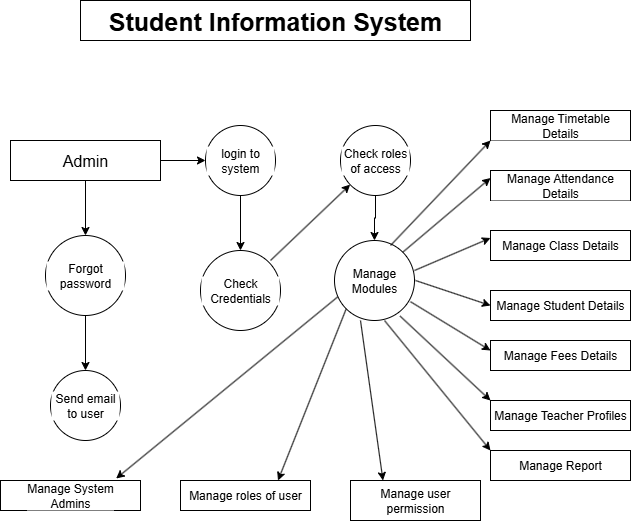

The diagram above was exported from draw.io. Its source (the exported page's mxGraphModel, read from the mxfile embedded in the PNG):
<mxGraphModel dx="1042" dy="527" grid="1" gridSize="10" guides="1" tooltips="1" connect="1" arrows="1" fold="1" page="1" pageScale="1" pageWidth="827" pageHeight="1169" background="#ffffff" math="0" shadow="0">
  <root>
    <mxCell id="0" />
    <mxCell id="1" parent="0" />
    <mxCell id="evBdGf0HJ8D0fGKr-23P-22" value="" style="edgeStyle=orthogonalEdgeStyle;rounded=0;orthogonalLoop=1;jettySize=auto;html=1;" edge="1" parent="1" source="evBdGf0HJ8D0fGKr-23P-4" target="evBdGf0HJ8D0fGKr-23P-5">
      <mxGeometry relative="1" as="geometry" />
    </mxCell>
    <mxCell id="evBdGf0HJ8D0fGKr-23P-24" value="" style="edgeStyle=orthogonalEdgeStyle;rounded=0;orthogonalLoop=1;jettySize=auto;html=1;" edge="1" parent="1" source="evBdGf0HJ8D0fGKr-23P-4" target="evBdGf0HJ8D0fGKr-23P-7">
      <mxGeometry relative="1" as="geometry" />
    </mxCell>
    <mxCell id="evBdGf0HJ8D0fGKr-23P-4" value="&lt;font style=&quot;font-size: 16px;&quot;&gt;Admin&lt;/font&gt;" style="rounded=0;whiteSpace=wrap;html=1;labelBackgroundColor=light-dark(#FFFFFF,#FF7D3F);fillColor=light-dark(#FFFFFF,#FF7D3F);" vertex="1" parent="1">
      <mxGeometry x="90" y="180" width="150" height="40" as="geometry" />
    </mxCell>
    <mxCell id="evBdGf0HJ8D0fGKr-23P-25" value="" style="edgeStyle=orthogonalEdgeStyle;rounded=0;orthogonalLoop=1;jettySize=auto;html=1;" edge="1" parent="1" source="evBdGf0HJ8D0fGKr-23P-5" target="evBdGf0HJ8D0fGKr-23P-8">
      <mxGeometry relative="1" as="geometry" />
    </mxCell>
    <mxCell id="evBdGf0HJ8D0fGKr-23P-5" value="login to system" style="ellipse;whiteSpace=wrap;html=1;aspect=fixed;labelBackgroundColor=light-dark(#FFFFFF,#FF7D3F);fillColor=light-dark(#FFFFFF,#FF7D3F);" vertex="1" parent="1">
      <mxGeometry x="285" y="165" width="70" height="70" as="geometry" />
    </mxCell>
    <mxCell id="evBdGf0HJ8D0fGKr-23P-27" value="" style="edgeStyle=orthogonalEdgeStyle;rounded=0;orthogonalLoop=1;jettySize=auto;html=1;" edge="1" parent="1" source="evBdGf0HJ8D0fGKr-23P-6" target="evBdGf0HJ8D0fGKr-23P-9">
      <mxGeometry relative="1" as="geometry" />
    </mxCell>
    <mxCell id="evBdGf0HJ8D0fGKr-23P-6" value="Check roles of access" style="ellipse;whiteSpace=wrap;html=1;aspect=fixed;labelBackgroundColor=light-dark(#FFFFFF,#FF7D3F);fillColor=light-dark(#FFFFFF,#FF7D3F);" vertex="1" parent="1">
      <mxGeometry x="420" y="165" width="70" height="70" as="geometry" />
    </mxCell>
    <mxCell id="evBdGf0HJ8D0fGKr-23P-26" value="" style="edgeStyle=orthogonalEdgeStyle;rounded=0;orthogonalLoop=1;jettySize=auto;html=1;" edge="1" parent="1" source="evBdGf0HJ8D0fGKr-23P-7" target="evBdGf0HJ8D0fGKr-23P-10">
      <mxGeometry relative="1" as="geometry" />
    </mxCell>
    <mxCell id="evBdGf0HJ8D0fGKr-23P-7" value="Forgot password" style="ellipse;whiteSpace=wrap;html=1;aspect=fixed;labelBackgroundColor=light-dark(#FFFFFF,#FF7D3F);fillColor=light-dark(#FFFFFF,#FF6E51);" vertex="1" parent="1">
      <mxGeometry x="125" y="275" width="80" height="80" as="geometry" />
    </mxCell>
    <mxCell id="evBdGf0HJ8D0fGKr-23P-8" value="Check Credentials" style="ellipse;whiteSpace=wrap;html=1;aspect=fixed;labelBackgroundColor=light-dark(#FFFFFF,#FF7D3F);fillColor=light-dark(#FFFFFF,#FF7D3F);" vertex="1" parent="1">
      <mxGeometry x="280" y="290" width="80" height="80" as="geometry" />
    </mxCell>
    <mxCell id="evBdGf0HJ8D0fGKr-23P-9" value="Manage&lt;div&gt;Modules&lt;/div&gt;" style="ellipse;whiteSpace=wrap;html=1;aspect=fixed;labelBackgroundColor=light-dark(#FFFFFF,#FF7D3F);fillColor=light-dark(#FFFFFF,#FF7D3F);" vertex="1" parent="1">
      <mxGeometry x="414" y="280" width="80" height="80" as="geometry" />
    </mxCell>
    <mxCell id="evBdGf0HJ8D0fGKr-23P-10" value="Send email to user" style="ellipse;whiteSpace=wrap;html=1;aspect=fixed;labelBackgroundColor=light-dark(#FFFFFF,#FF7D3F);fillColor=light-dark(#FFFFFF,#FF7D3F);" vertex="1" parent="1">
      <mxGeometry x="130" y="410" width="70" height="70" as="geometry" />
    </mxCell>
    <mxCell id="evBdGf0HJ8D0fGKr-23P-11" value="Manage System&lt;div&gt;Admins&lt;/div&gt;" style="rounded=0;whiteSpace=wrap;html=1;labelBackgroundColor=light-dark(#FFFFFF,#FF7D3F);fillColor=light-dark(#FFFFFF,#FF7D3F);" vertex="1" parent="1">
      <mxGeometry x="80" y="520" width="140" height="30" as="geometry" />
    </mxCell>
    <mxCell id="evBdGf0HJ8D0fGKr-23P-12" value="Manage roles of user" style="rounded=0;whiteSpace=wrap;html=1;labelBackgroundColor=light-dark(#FFFFFF,#FF7D3F);fillColor=light-dark(#FFFFFF,#FF7D3F);" vertex="1" parent="1">
      <mxGeometry x="260" y="520" width="130" height="30" as="geometry" />
    </mxCell>
    <mxCell id="evBdGf0HJ8D0fGKr-23P-13" value="Manage user permission" style="rounded=0;whiteSpace=wrap;html=1;labelBackgroundColor=light-dark(#FFFFFF,#FF7D3F);fillColor=light-dark(#FFFFFF,#FF7D3F);" vertex="1" parent="1">
      <mxGeometry x="430" y="520" width="130" height="40" as="geometry" />
    </mxCell>
    <mxCell id="evBdGf0HJ8D0fGKr-23P-14" value="Manage Timetable Details" style="rounded=0;whiteSpace=wrap;html=1;labelBackgroundColor=light-dark(#FFFFFF,#FF7D3F);" vertex="1" parent="1">
      <mxGeometry x="570" y="150" width="140" height="30" as="geometry" />
    </mxCell>
    <mxCell id="evBdGf0HJ8D0fGKr-23P-15" value="Manage Attendance Details" style="rounded=0;whiteSpace=wrap;html=1;labelBackgroundColor=light-dark(#FFFFFF,#FF7D3F);" vertex="1" parent="1">
      <mxGeometry x="570" y="210" width="140" height="30" as="geometry" />
    </mxCell>
    <mxCell id="evBdGf0HJ8D0fGKr-23P-16" value="Manage Class Details" style="rounded=0;whiteSpace=wrap;html=1;labelBackgroundColor=light-dark(#FFFFFF,#FF7D3F);convertToSvg=0;textShadow=0;fillColor=light-dark(#FFFFFF,#FF7D3F);" vertex="1" parent="1">
      <mxGeometry x="570" y="270" width="140" height="30" as="geometry" />
    </mxCell>
    <mxCell id="evBdGf0HJ8D0fGKr-23P-17" value="Manage Student Details" style="rounded=0;whiteSpace=wrap;html=1;labelBorderColor=none;labelBackgroundColor=light-dark(#FFFFFF,#FF7D3F);fillColor=light-dark(#FFFFFF,#FF7D3F);" vertex="1" parent="1">
      <mxGeometry x="570" y="330" width="140" height="30" as="geometry" />
    </mxCell>
    <mxCell id="evBdGf0HJ8D0fGKr-23P-18" value="Manage Fees Details" style="rounded=0;whiteSpace=wrap;html=1;labelBackgroundColor=light-dark(#FFFFFF,#FF7D3F);fillColor=light-dark(#FFFFFF,#FF7D3F);" vertex="1" parent="1">
      <mxGeometry x="570" y="380" width="140" height="30" as="geometry" />
    </mxCell>
    <mxCell id="evBdGf0HJ8D0fGKr-23P-19" value="Manage Teacher Profiles" style="rounded=0;whiteSpace=wrap;html=1;labelBackgroundColor=light-dark(#FFFFFF,#FF7D3F);fillColor=light-dark(#FFFFFF,#FF7D3F);" vertex="1" parent="1">
      <mxGeometry x="570" y="440" width="140" height="30" as="geometry" />
    </mxCell>
    <mxCell id="evBdGf0HJ8D0fGKr-23P-20" value="Manage Report" style="rounded=0;whiteSpace=wrap;html=1;labelBackgroundColor=light-dark(#FFFFFF,#FF7D3F);fillColor=light-dark(#FFFFFF,#FF7D3F);" vertex="1" parent="1">
      <mxGeometry x="570" y="490" width="140" height="30" as="geometry" />
    </mxCell>
    <mxCell id="evBdGf0HJ8D0fGKr-23P-29" value="" style="endArrow=classic;html=1;rounded=0;" edge="1" parent="1" target="evBdGf0HJ8D0fGKr-23P-6">
      <mxGeometry width="50" height="50" relative="1" as="geometry">
        <mxPoint x="350" y="300" as="sourcePoint" />
        <mxPoint x="400" y="250" as="targetPoint" />
      </mxGeometry>
    </mxCell>
    <mxCell id="evBdGf0HJ8D0fGKr-23P-31" value="" style="endArrow=classic;html=1;rounded=0;entryX=0;entryY=1;entryDx=0;entryDy=0;" edge="1" parent="1" target="evBdGf0HJ8D0fGKr-23P-14">
      <mxGeometry width="50" height="50" relative="1" as="geometry">
        <mxPoint x="470" y="285" as="sourcePoint" />
        <mxPoint x="520" y="235" as="targetPoint" />
      </mxGeometry>
    </mxCell>
    <mxCell id="evBdGf0HJ8D0fGKr-23P-33" value="" style="endArrow=classic;html=1;rounded=0;exitX=1;exitY=0;exitDx=0;exitDy=0;entryX=0;entryY=0.25;entryDx=0;entryDy=0;" edge="1" parent="1" source="evBdGf0HJ8D0fGKr-23P-9" target="evBdGf0HJ8D0fGKr-23P-15">
      <mxGeometry width="50" height="50" relative="1" as="geometry">
        <mxPoint x="490" y="300" as="sourcePoint" />
        <mxPoint x="560" y="230" as="targetPoint" />
      </mxGeometry>
    </mxCell>
    <mxCell id="evBdGf0HJ8D0fGKr-23P-34" value="" style="endArrow=classic;html=1;rounded=0;entryX=0;entryY=0.25;entryDx=0;entryDy=0;labelBackgroundColor=none;" edge="1" parent="1" target="evBdGf0HJ8D0fGKr-23P-16">
      <mxGeometry width="50" height="50" relative="1" as="geometry">
        <mxPoint x="494" y="310" as="sourcePoint" />
        <mxPoint x="544" y="260" as="targetPoint" />
      </mxGeometry>
    </mxCell>
    <mxCell id="evBdGf0HJ8D0fGKr-23P-35" value="" style="endArrow=classic;html=1;rounded=0;entryX=0;entryY=0.5;entryDx=0;entryDy=0;" edge="1" parent="1" target="evBdGf0HJ8D0fGKr-23P-17">
      <mxGeometry width="50" height="50" relative="1" as="geometry">
        <mxPoint x="495" y="320" as="sourcePoint" />
        <mxPoint x="560" y="314" as="targetPoint" />
      </mxGeometry>
    </mxCell>
    <mxCell id="evBdGf0HJ8D0fGKr-23P-36" value="" style="endArrow=classic;html=1;rounded=0;exitX=0.95;exitY=0.765;exitDx=0;exitDy=0;exitPerimeter=0;" edge="1" parent="1" source="evBdGf0HJ8D0fGKr-23P-9">
      <mxGeometry width="50" height="50" relative="1" as="geometry">
        <mxPoint x="520" y="440" as="sourcePoint" />
        <mxPoint x="570" y="390" as="targetPoint" />
      </mxGeometry>
    </mxCell>
    <mxCell id="evBdGf0HJ8D0fGKr-23P-37" value="" style="endArrow=classic;html=1;rounded=0;entryX=0;entryY=0;entryDx=0;entryDy=0;exitX=0.82;exitY=0.945;exitDx=0;exitDy=0;exitPerimeter=0;" edge="1" parent="1" source="evBdGf0HJ8D0fGKr-23P-9" target="evBdGf0HJ8D0fGKr-23P-19">
      <mxGeometry width="50" height="50" relative="1" as="geometry">
        <mxPoint x="480" y="360" as="sourcePoint" />
        <mxPoint x="560" y="430" as="targetPoint" />
        <Array as="points" />
      </mxGeometry>
    </mxCell>
    <mxCell id="evBdGf0HJ8D0fGKr-23P-38" value="" style="endArrow=classic;html=1;rounded=0;entryX=0;entryY=0;entryDx=0;entryDy=0;" edge="1" parent="1" target="evBdGf0HJ8D0fGKr-23P-20">
      <mxGeometry width="50" height="50" relative="1" as="geometry">
        <mxPoint x="464" y="360" as="sourcePoint" />
        <mxPoint x="480" y="390" as="targetPoint" />
        <Array as="points" />
      </mxGeometry>
    </mxCell>
    <mxCell id="evBdGf0HJ8D0fGKr-23P-40" value="" style="endArrow=classic;html=1;rounded=0;entryX=0.826;entryY=-0.067;entryDx=0;entryDy=0;entryPerimeter=0;exitX=0.04;exitY=0.705;exitDx=0;exitDy=0;exitPerimeter=0;" edge="1" parent="1" source="evBdGf0HJ8D0fGKr-23P-9" target="evBdGf0HJ8D0fGKr-23P-11">
      <mxGeometry width="50" height="50" relative="1" as="geometry">
        <mxPoint x="410" y="340" as="sourcePoint" />
        <mxPoint x="390" y="360" as="targetPoint" />
      </mxGeometry>
    </mxCell>
    <mxCell id="evBdGf0HJ8D0fGKr-23P-41" value="" style="endArrow=classic;html=1;rounded=0;entryX=0.75;entryY=0;entryDx=0;entryDy=0;exitX=0;exitY=1;exitDx=0;exitDy=0;" edge="1" parent="1" source="evBdGf0HJ8D0fGKr-23P-9" target="evBdGf0HJ8D0fGKr-23P-12">
      <mxGeometry width="50" height="50" relative="1" as="geometry">
        <mxPoint x="380" y="420" as="sourcePoint" />
        <mxPoint x="430" y="370" as="targetPoint" />
      </mxGeometry>
    </mxCell>
    <mxCell id="evBdGf0HJ8D0fGKr-23P-42" value="" style="endArrow=classic;html=1;rounded=0;entryX=0.25;entryY=0;entryDx=0;entryDy=0;" edge="1" parent="1" target="evBdGf0HJ8D0fGKr-23P-13">
      <mxGeometry width="50" height="50" relative="1" as="geometry">
        <mxPoint x="440" y="360" as="sourcePoint" />
        <mxPoint x="464" y="370" as="targetPoint" />
      </mxGeometry>
    </mxCell>
    <mxCell id="evBdGf0HJ8D0fGKr-23P-43" value="&lt;b&gt;&lt;font style=&quot;font-size: 25px;&quot;&gt;Student Information System&lt;/font&gt;&lt;/b&gt;" style="rounded=0;whiteSpace=wrap;html=1;fillColor=light-dark(#FFFFFF,#FF791E);" vertex="1" parent="1">
      <mxGeometry x="160" y="40" width="390" height="40" as="geometry" />
    </mxCell>
  </root>
</mxGraphModel>